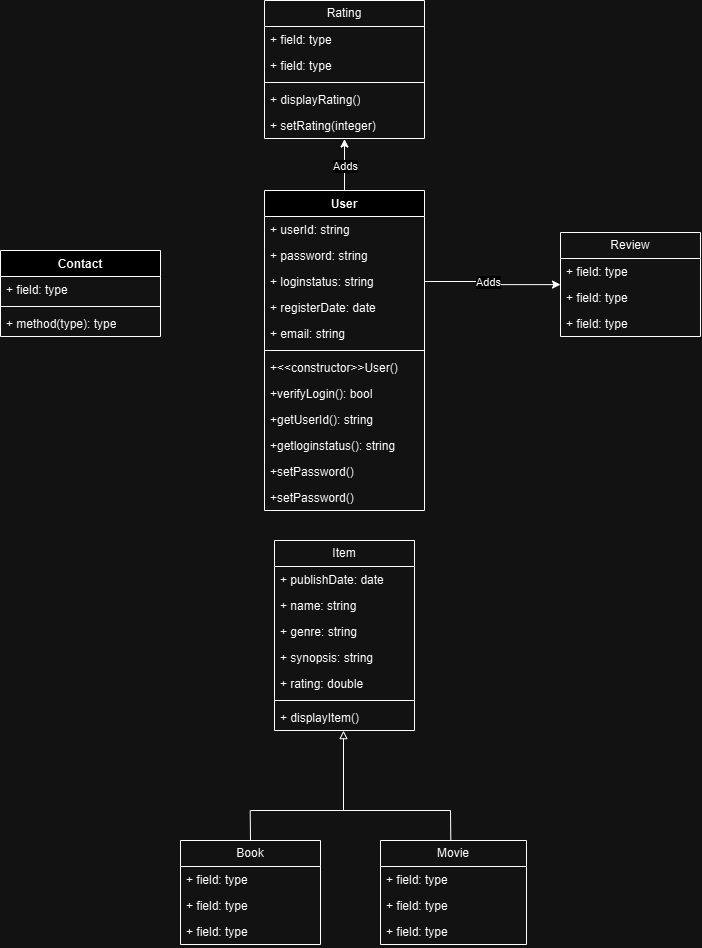

The diagram above was exported from draw.io. Its source (the exported page's mxGraphModel, read from the mxfile embedded in the PNG):
<mxGraphModel dx="1691" dy="1013" grid="1" gridSize="10" guides="1" tooltips="1" connect="1" arrows="1" fold="1" page="1" pageScale="1" pageWidth="827" pageHeight="1169" math="0" shadow="0">
  <root>
    <mxCell id="0" />
    <mxCell id="1" parent="0" />
    <mxCell id="h7vfuRGe6evJKyCyvvGI-7" value="User" style="swimlane;fontStyle=1;align=center;verticalAlign=top;childLayout=stackLayout;horizontal=1;startSize=26;horizontalStack=0;resizeParent=1;resizeParentMax=0;resizeLast=0;collapsible=1;marginBottom=0;whiteSpace=wrap;html=1;" parent="1" vertex="1">
      <mxGeometry x="334" y="190" width="160" height="320" as="geometry" />
    </mxCell>
    <mxCell id="h7vfuRGe6evJKyCyvvGI-8" value="+ userId: string" style="text;strokeColor=none;fillColor=none;align=left;verticalAlign=top;spacingLeft=4;spacingRight=4;overflow=hidden;rotatable=0;points=[[0,0.5],[1,0.5]];portConstraint=eastwest;whiteSpace=wrap;html=1;" parent="h7vfuRGe6evJKyCyvvGI-7" vertex="1">
      <mxGeometry y="26" width="160" height="26" as="geometry" />
    </mxCell>
    <mxCell id="h7vfuRGe6evJKyCyvvGI-11" value="+ password: string" style="text;strokeColor=none;fillColor=none;align=left;verticalAlign=top;spacingLeft=4;spacingRight=4;overflow=hidden;rotatable=0;points=[[0,0.5],[1,0.5]];portConstraint=eastwest;whiteSpace=wrap;html=1;" parent="h7vfuRGe6evJKyCyvvGI-7" vertex="1">
      <mxGeometry y="52" width="160" height="26" as="geometry" />
    </mxCell>
    <mxCell id="h7vfuRGe6evJKyCyvvGI-12" value="+ loginstatus: string" style="text;strokeColor=none;fillColor=none;align=left;verticalAlign=top;spacingLeft=4;spacingRight=4;overflow=hidden;rotatable=0;points=[[0,0.5],[1,0.5]];portConstraint=eastwest;whiteSpace=wrap;html=1;" parent="h7vfuRGe6evJKyCyvvGI-7" vertex="1">
      <mxGeometry y="78" width="160" height="26" as="geometry" />
    </mxCell>
    <mxCell id="h7vfuRGe6evJKyCyvvGI-15" value="+ registerDate: date" style="text;strokeColor=none;fillColor=none;align=left;verticalAlign=top;spacingLeft=4;spacingRight=4;overflow=hidden;rotatable=0;points=[[0,0.5],[1,0.5]];portConstraint=eastwest;whiteSpace=wrap;html=1;" parent="h7vfuRGe6evJKyCyvvGI-7" vertex="1">
      <mxGeometry y="104" width="160" height="26" as="geometry" />
    </mxCell>
    <mxCell id="h7vfuRGe6evJKyCyvvGI-28" value="+ email: string" style="text;strokeColor=none;fillColor=none;align=left;verticalAlign=top;spacingLeft=4;spacingRight=4;overflow=hidden;rotatable=0;points=[[0,0.5],[1,0.5]];portConstraint=eastwest;whiteSpace=wrap;html=1;" parent="h7vfuRGe6evJKyCyvvGI-7" vertex="1">
      <mxGeometry y="130" width="160" height="26" as="geometry" />
    </mxCell>
    <mxCell id="h7vfuRGe6evJKyCyvvGI-9" value="" style="line;strokeWidth=1;fillColor=none;align=left;verticalAlign=middle;spacingTop=-1;spacingLeft=3;spacingRight=3;rotatable=0;labelPosition=right;points=[];portConstraint=eastwest;strokeColor=inherit;" parent="h7vfuRGe6evJKyCyvvGI-7" vertex="1">
      <mxGeometry y="156" width="160" height="8" as="geometry" />
    </mxCell>
    <mxCell id="h7vfuRGe6evJKyCyvvGI-26" value="+&amp;lt;&amp;lt;constructor&amp;gt;&amp;gt;User()" style="text;strokeColor=none;fillColor=none;align=left;verticalAlign=top;spacingLeft=4;spacingRight=4;overflow=hidden;rotatable=0;points=[[0,0.5],[1,0.5]];portConstraint=eastwest;whiteSpace=wrap;html=1;" parent="h7vfuRGe6evJKyCyvvGI-7" vertex="1">
      <mxGeometry y="164" width="160" height="26" as="geometry" />
    </mxCell>
    <mxCell id="h7vfuRGe6evJKyCyvvGI-10" value="+verifyLogin(): bool" style="text;strokeColor=none;fillColor=none;align=left;verticalAlign=top;spacingLeft=4;spacingRight=4;overflow=hidden;rotatable=0;points=[[0,0.5],[1,0.5]];portConstraint=eastwest;whiteSpace=wrap;html=1;" parent="h7vfuRGe6evJKyCyvvGI-7" vertex="1">
      <mxGeometry y="190" width="160" height="26" as="geometry" />
    </mxCell>
    <mxCell id="h7vfuRGe6evJKyCyvvGI-24" value="+getUserId(): string" style="text;strokeColor=none;fillColor=none;align=left;verticalAlign=top;spacingLeft=4;spacingRight=4;overflow=hidden;rotatable=0;points=[[0,0.5],[1,0.5]];portConstraint=eastwest;whiteSpace=wrap;html=1;" parent="h7vfuRGe6evJKyCyvvGI-7" vertex="1">
      <mxGeometry y="216" width="160" height="26" as="geometry" />
    </mxCell>
    <mxCell id="h7vfuRGe6evJKyCyvvGI-25" value="+getloginstatus(): string" style="text;strokeColor=none;fillColor=none;align=left;verticalAlign=top;spacingLeft=4;spacingRight=4;overflow=hidden;rotatable=0;points=[[0,0.5],[1,0.5]];portConstraint=eastwest;whiteSpace=wrap;html=1;" parent="h7vfuRGe6evJKyCyvvGI-7" vertex="1">
      <mxGeometry y="242" width="160" height="26" as="geometry" />
    </mxCell>
    <mxCell id="h7vfuRGe6evJKyCyvvGI-51" value="+setPassword()" style="text;strokeColor=none;fillColor=none;align=left;verticalAlign=top;spacingLeft=4;spacingRight=4;overflow=hidden;rotatable=0;points=[[0,0.5],[1,0.5]];portConstraint=eastwest;whiteSpace=wrap;html=1;" parent="h7vfuRGe6evJKyCyvvGI-7" vertex="1">
      <mxGeometry y="268" width="160" height="26" as="geometry" />
    </mxCell>
    <mxCell id="vgQgiNIAcsI6zgKVOWQ2-13" value="+setPassword()" style="text;strokeColor=none;fillColor=none;align=left;verticalAlign=top;spacingLeft=4;spacingRight=4;overflow=hidden;rotatable=0;points=[[0,0.5],[1,0.5]];portConstraint=eastwest;whiteSpace=wrap;html=1;" vertex="1" parent="h7vfuRGe6evJKyCyvvGI-7">
      <mxGeometry y="294" width="160" height="26" as="geometry" />
    </mxCell>
    <mxCell id="h7vfuRGe6evJKyCyvvGI-16" value="Review" style="swimlane;fontStyle=0;childLayout=stackLayout;horizontal=1;startSize=26;fillColor=none;horizontalStack=0;resizeParent=1;resizeParentMax=0;resizeLast=0;collapsible=1;marginBottom=0;whiteSpace=wrap;html=1;" parent="1" vertex="1">
      <mxGeometry x="630" y="232" width="140" height="104" as="geometry" />
    </mxCell>
    <mxCell id="h7vfuRGe6evJKyCyvvGI-17" value="+ field: type" style="text;strokeColor=none;fillColor=none;align=left;verticalAlign=top;spacingLeft=4;spacingRight=4;overflow=hidden;rotatable=0;points=[[0,0.5],[1,0.5]];portConstraint=eastwest;whiteSpace=wrap;html=1;" parent="h7vfuRGe6evJKyCyvvGI-16" vertex="1">
      <mxGeometry y="26" width="140" height="26" as="geometry" />
    </mxCell>
    <mxCell id="h7vfuRGe6evJKyCyvvGI-18" value="+ field: type" style="text;strokeColor=none;fillColor=none;align=left;verticalAlign=top;spacingLeft=4;spacingRight=4;overflow=hidden;rotatable=0;points=[[0,0.5],[1,0.5]];portConstraint=eastwest;whiteSpace=wrap;html=1;" parent="h7vfuRGe6evJKyCyvvGI-16" vertex="1">
      <mxGeometry y="52" width="140" height="26" as="geometry" />
    </mxCell>
    <mxCell id="h7vfuRGe6evJKyCyvvGI-19" value="+ field: type" style="text;strokeColor=none;fillColor=none;align=left;verticalAlign=top;spacingLeft=4;spacingRight=4;overflow=hidden;rotatable=0;points=[[0,0.5],[1,0.5]];portConstraint=eastwest;whiteSpace=wrap;html=1;" parent="h7vfuRGe6evJKyCyvvGI-16" vertex="1">
      <mxGeometry y="78" width="140" height="26" as="geometry" />
    </mxCell>
    <mxCell id="h7vfuRGe6evJKyCyvvGI-29" value="Item" style="swimlane;fontStyle=0;childLayout=stackLayout;horizontal=1;startSize=26;fillColor=none;horizontalStack=0;resizeParent=1;resizeParentMax=0;resizeLast=0;collapsible=1;marginBottom=0;whiteSpace=wrap;html=1;" parent="1" vertex="1">
      <mxGeometry x="344" y="540" width="140" height="190" as="geometry" />
    </mxCell>
    <mxCell id="h7vfuRGe6evJKyCyvvGI-30" value="+ publishDate: date" style="text;strokeColor=none;fillColor=none;align=left;verticalAlign=top;spacingLeft=4;spacingRight=4;overflow=hidden;rotatable=0;points=[[0,0.5],[1,0.5]];portConstraint=eastwest;whiteSpace=wrap;html=1;" parent="h7vfuRGe6evJKyCyvvGI-29" vertex="1">
      <mxGeometry y="26" width="140" height="26" as="geometry" />
    </mxCell>
    <mxCell id="h7vfuRGe6evJKyCyvvGI-31" value="+ name: string" style="text;strokeColor=none;fillColor=none;align=left;verticalAlign=top;spacingLeft=4;spacingRight=4;overflow=hidden;rotatable=0;points=[[0,0.5],[1,0.5]];portConstraint=eastwest;whiteSpace=wrap;html=1;" parent="h7vfuRGe6evJKyCyvvGI-29" vertex="1">
      <mxGeometry y="52" width="140" height="26" as="geometry" />
    </mxCell>
    <mxCell id="h7vfuRGe6evJKyCyvvGI-45" value="+ genre: string" style="text;strokeColor=none;fillColor=none;align=left;verticalAlign=top;spacingLeft=4;spacingRight=4;overflow=hidden;rotatable=0;points=[[0,0.5],[1,0.5]];portConstraint=eastwest;whiteSpace=wrap;html=1;" parent="h7vfuRGe6evJKyCyvvGI-29" vertex="1">
      <mxGeometry y="78" width="140" height="26" as="geometry" />
    </mxCell>
    <mxCell id="h7vfuRGe6evJKyCyvvGI-48" value="+ synopsis: string" style="text;strokeColor=none;fillColor=none;align=left;verticalAlign=top;spacingLeft=4;spacingRight=4;overflow=hidden;rotatable=0;points=[[0,0.5],[1,0.5]];portConstraint=eastwest;whiteSpace=wrap;html=1;" parent="h7vfuRGe6evJKyCyvvGI-29" vertex="1">
      <mxGeometry y="104" width="140" height="26" as="geometry" />
    </mxCell>
    <mxCell id="h7vfuRGe6evJKyCyvvGI-49" value="+ rating: double" style="text;strokeColor=none;fillColor=none;align=left;verticalAlign=top;spacingLeft=4;spacingRight=4;overflow=hidden;rotatable=0;points=[[0,0.5],[1,0.5]];portConstraint=eastwest;whiteSpace=wrap;html=1;" parent="h7vfuRGe6evJKyCyvvGI-29" vertex="1">
      <mxGeometry y="130" width="140" height="26" as="geometry" />
    </mxCell>
    <mxCell id="h7vfuRGe6evJKyCyvvGI-46" value="" style="line;strokeWidth=1;fillColor=none;align=left;verticalAlign=middle;spacingTop=-1;spacingLeft=3;spacingRight=3;rotatable=0;labelPosition=right;points=[];portConstraint=eastwest;strokeColor=inherit;" parent="h7vfuRGe6evJKyCyvvGI-29" vertex="1">
      <mxGeometry y="156" width="140" height="8" as="geometry" />
    </mxCell>
    <mxCell id="h7vfuRGe6evJKyCyvvGI-32" value="+ displayItem()" style="text;strokeColor=none;fillColor=none;align=left;verticalAlign=top;spacingLeft=4;spacingRight=4;overflow=hidden;rotatable=0;points=[[0,0.5],[1,0.5]];portConstraint=eastwest;whiteSpace=wrap;html=1;" parent="h7vfuRGe6evJKyCyvvGI-29" vertex="1">
      <mxGeometry y="164" width="140" height="26" as="geometry" />
    </mxCell>
    <mxCell id="vgQgiNIAcsI6zgKVOWQ2-21" style="edgeStyle=orthogonalEdgeStyle;rounded=0;orthogonalLoop=1;jettySize=auto;html=1;endArrow=block;endFill=0;" edge="1" parent="1">
      <mxGeometry relative="1" as="geometry">
        <mxPoint x="413.0000000000001" y="730" as="targetPoint" />
        <mxPoint x="413" y="810" as="sourcePoint" />
        <Array as="points">
          <mxPoint x="413" y="730" />
        </Array>
      </mxGeometry>
    </mxCell>
    <mxCell id="h7vfuRGe6evJKyCyvvGI-33" value="Book" style="swimlane;fontStyle=0;childLayout=stackLayout;horizontal=1;startSize=26;fillColor=none;horizontalStack=0;resizeParent=1;resizeParentMax=0;resizeLast=0;collapsible=1;marginBottom=0;whiteSpace=wrap;html=1;" parent="1" vertex="1">
      <mxGeometry x="250" y="840" width="140" height="104" as="geometry" />
    </mxCell>
    <mxCell id="h7vfuRGe6evJKyCyvvGI-34" value="+ field: type" style="text;strokeColor=none;fillColor=none;align=left;verticalAlign=top;spacingLeft=4;spacingRight=4;overflow=hidden;rotatable=0;points=[[0,0.5],[1,0.5]];portConstraint=eastwest;whiteSpace=wrap;html=1;" parent="h7vfuRGe6evJKyCyvvGI-33" vertex="1">
      <mxGeometry y="26" width="140" height="26" as="geometry" />
    </mxCell>
    <mxCell id="h7vfuRGe6evJKyCyvvGI-35" value="+ field: type" style="text;strokeColor=none;fillColor=none;align=left;verticalAlign=top;spacingLeft=4;spacingRight=4;overflow=hidden;rotatable=0;points=[[0,0.5],[1,0.5]];portConstraint=eastwest;whiteSpace=wrap;html=1;" parent="h7vfuRGe6evJKyCyvvGI-33" vertex="1">
      <mxGeometry y="52" width="140" height="26" as="geometry" />
    </mxCell>
    <mxCell id="h7vfuRGe6evJKyCyvvGI-36" value="+ field: type" style="text;strokeColor=none;fillColor=none;align=left;verticalAlign=top;spacingLeft=4;spacingRight=4;overflow=hidden;rotatable=0;points=[[0,0.5],[1,0.5]];portConstraint=eastwest;whiteSpace=wrap;html=1;" parent="h7vfuRGe6evJKyCyvvGI-33" vertex="1">
      <mxGeometry y="78" width="140" height="26" as="geometry" />
    </mxCell>
    <mxCell id="h7vfuRGe6evJKyCyvvGI-37" value="Movie" style="swimlane;fontStyle=0;childLayout=stackLayout;horizontal=1;startSize=26;fillColor=none;horizontalStack=0;resizeParent=1;resizeParentMax=0;resizeLast=0;collapsible=1;marginBottom=0;whiteSpace=wrap;html=1;" parent="1" vertex="1">
      <mxGeometry x="450" y="840" width="146" height="104" as="geometry">
        <mxRectangle x="670" y="330" width="70" height="30" as="alternateBounds" />
      </mxGeometry>
    </mxCell>
    <mxCell id="h7vfuRGe6evJKyCyvvGI-38" value="+ field: type" style="text;strokeColor=none;fillColor=none;align=left;verticalAlign=top;spacingLeft=4;spacingRight=4;overflow=hidden;rotatable=0;points=[[0,0.5],[1,0.5]];portConstraint=eastwest;whiteSpace=wrap;html=1;" parent="h7vfuRGe6evJKyCyvvGI-37" vertex="1">
      <mxGeometry y="26" width="146" height="26" as="geometry" />
    </mxCell>
    <mxCell id="h7vfuRGe6evJKyCyvvGI-39" value="+ field: type" style="text;strokeColor=none;fillColor=none;align=left;verticalAlign=top;spacingLeft=4;spacingRight=4;overflow=hidden;rotatable=0;points=[[0,0.5],[1,0.5]];portConstraint=eastwest;whiteSpace=wrap;html=1;" parent="h7vfuRGe6evJKyCyvvGI-37" vertex="1">
      <mxGeometry y="52" width="146" height="26" as="geometry" />
    </mxCell>
    <mxCell id="h7vfuRGe6evJKyCyvvGI-40" value="+ field: type" style="text;strokeColor=none;fillColor=none;align=left;verticalAlign=top;spacingLeft=4;spacingRight=4;overflow=hidden;rotatable=0;points=[[0,0.5],[1,0.5]];portConstraint=eastwest;whiteSpace=wrap;html=1;" parent="h7vfuRGe6evJKyCyvvGI-37" vertex="1">
      <mxGeometry y="78" width="146" height="26" as="geometry" />
    </mxCell>
    <mxCell id="h7vfuRGe6evJKyCyvvGI-41" value="Rating" style="swimlane;fontStyle=0;childLayout=stackLayout;horizontal=1;startSize=26;fillColor=none;horizontalStack=0;resizeParent=1;resizeParentMax=0;resizeLast=0;collapsible=1;marginBottom=0;whiteSpace=wrap;html=1;" parent="1" vertex="1">
      <mxGeometry x="334" width="160" height="138" as="geometry" />
    </mxCell>
    <mxCell id="h7vfuRGe6evJKyCyvvGI-42" value="+ field: type" style="text;strokeColor=none;fillColor=none;align=left;verticalAlign=top;spacingLeft=4;spacingRight=4;overflow=hidden;rotatable=0;points=[[0,0.5],[1,0.5]];portConstraint=eastwest;whiteSpace=wrap;html=1;" parent="h7vfuRGe6evJKyCyvvGI-41" vertex="1">
      <mxGeometry y="26" width="160" height="26" as="geometry" />
    </mxCell>
    <mxCell id="h7vfuRGe6evJKyCyvvGI-43" value="+ field: type" style="text;strokeColor=none;fillColor=none;align=left;verticalAlign=top;spacingLeft=4;spacingRight=4;overflow=hidden;rotatable=0;points=[[0,0.5],[1,0.5]];portConstraint=eastwest;whiteSpace=wrap;html=1;" parent="h7vfuRGe6evJKyCyvvGI-41" vertex="1">
      <mxGeometry y="52" width="160" height="26" as="geometry" />
    </mxCell>
    <mxCell id="vgQgiNIAcsI6zgKVOWQ2-12" value="" style="line;strokeWidth=1;fillColor=none;align=left;verticalAlign=middle;spacingTop=-1;spacingLeft=3;spacingRight=3;rotatable=0;labelPosition=right;points=[];portConstraint=eastwest;strokeColor=inherit;" vertex="1" parent="h7vfuRGe6evJKyCyvvGI-41">
      <mxGeometry y="78" width="160" height="8" as="geometry" />
    </mxCell>
    <mxCell id="h7vfuRGe6evJKyCyvvGI-44" value="+ displayRating()" style="text;strokeColor=none;fillColor=none;align=left;verticalAlign=top;spacingLeft=4;spacingRight=4;overflow=hidden;rotatable=0;points=[[0,0.5],[1,0.5]];portConstraint=eastwest;whiteSpace=wrap;html=1;" parent="h7vfuRGe6evJKyCyvvGI-41" vertex="1">
      <mxGeometry y="86" width="160" height="26" as="geometry" />
    </mxCell>
    <mxCell id="vgQgiNIAcsI6zgKVOWQ2-15" value="+ setRating(integer)" style="text;strokeColor=none;fillColor=none;align=left;verticalAlign=top;spacingLeft=4;spacingRight=4;overflow=hidden;rotatable=0;points=[[0,0.5],[1,0.5]];portConstraint=eastwest;whiteSpace=wrap;html=1;" vertex="1" parent="h7vfuRGe6evJKyCyvvGI-41">
      <mxGeometry y="112" width="160" height="26" as="geometry" />
    </mxCell>
    <mxCell id="vgQgiNIAcsI6zgKVOWQ2-1" value="Contact" style="swimlane;fontStyle=1;align=center;verticalAlign=top;childLayout=stackLayout;horizontal=1;startSize=26;horizontalStack=0;resizeParent=1;resizeParentMax=0;resizeLast=0;collapsible=1;marginBottom=0;whiteSpace=wrap;html=1;" vertex="1" parent="1">
      <mxGeometry x="70" y="250" width="160" height="86" as="geometry" />
    </mxCell>
    <mxCell id="vgQgiNIAcsI6zgKVOWQ2-2" value="+ field: type" style="text;strokeColor=none;fillColor=none;align=left;verticalAlign=top;spacingLeft=4;spacingRight=4;overflow=hidden;rotatable=0;points=[[0,0.5],[1,0.5]];portConstraint=eastwest;whiteSpace=wrap;html=1;" vertex="1" parent="vgQgiNIAcsI6zgKVOWQ2-1">
      <mxGeometry y="26" width="160" height="26" as="geometry" />
    </mxCell>
    <mxCell id="vgQgiNIAcsI6zgKVOWQ2-3" value="" style="line;strokeWidth=1;fillColor=none;align=left;verticalAlign=middle;spacingTop=-1;spacingLeft=3;spacingRight=3;rotatable=0;labelPosition=right;points=[];portConstraint=eastwest;strokeColor=inherit;" vertex="1" parent="vgQgiNIAcsI6zgKVOWQ2-1">
      <mxGeometry y="52" width="160" height="8" as="geometry" />
    </mxCell>
    <mxCell id="vgQgiNIAcsI6zgKVOWQ2-4" value="+ method(type): type" style="text;strokeColor=none;fillColor=none;align=left;verticalAlign=top;spacingLeft=4;spacingRight=4;overflow=hidden;rotatable=0;points=[[0,0.5],[1,0.5]];portConstraint=eastwest;whiteSpace=wrap;html=1;" vertex="1" parent="vgQgiNIAcsI6zgKVOWQ2-1">
      <mxGeometry y="60" width="160" height="26" as="geometry" />
    </mxCell>
    <mxCell id="vgQgiNIAcsI6zgKVOWQ2-7" style="edgeStyle=orthogonalEdgeStyle;rounded=0;orthogonalLoop=1;jettySize=auto;html=1;" edge="1" parent="1" source="h7vfuRGe6evJKyCyvvGI-12" target="h7vfuRGe6evJKyCyvvGI-16">
      <mxGeometry relative="1" as="geometry" />
    </mxCell>
    <mxCell id="vgQgiNIAcsI6zgKVOWQ2-8" value="Adds" style="edgeLabel;html=1;align=center;verticalAlign=middle;resizable=0;points=[];" vertex="1" connectable="0" parent="vgQgiNIAcsI6zgKVOWQ2-7">
      <mxGeometry x="-0.3204" y="2" relative="1" as="geometry">
        <mxPoint x="16" y="2" as="offset" />
      </mxGeometry>
    </mxCell>
    <mxCell id="vgQgiNIAcsI6zgKVOWQ2-10" style="edgeStyle=orthogonalEdgeStyle;rounded=0;orthogonalLoop=1;jettySize=auto;html=1;exitX=0.5;exitY=0;exitDx=0;exitDy=0;entryX=0.5;entryY=1.02;entryDx=0;entryDy=0;entryPerimeter=0;" edge="1" parent="1" source="h7vfuRGe6evJKyCyvvGI-7" target="vgQgiNIAcsI6zgKVOWQ2-15">
      <mxGeometry relative="1" as="geometry">
        <mxPoint x="415" y="150" as="targetPoint" />
      </mxGeometry>
    </mxCell>
    <mxCell id="vgQgiNIAcsI6zgKVOWQ2-11" value="Adds" style="edgeLabel;html=1;align=center;verticalAlign=middle;resizable=0;points=[];" vertex="1" connectable="0" parent="vgQgiNIAcsI6zgKVOWQ2-10">
      <mxGeometry x="-0.2422" y="3" relative="1" as="geometry">
        <mxPoint x="3" y="-5" as="offset" />
      </mxGeometry>
    </mxCell>
    <mxCell id="vgQgiNIAcsI6zgKVOWQ2-23" value="" style="endArrow=none;html=1;rounded=0;" edge="1" parent="1">
      <mxGeometry width="50" height="50" relative="1" as="geometry">
        <mxPoint x="320" y="810" as="sourcePoint" />
        <mxPoint x="520" y="810" as="targetPoint" />
      </mxGeometry>
    </mxCell>
    <mxCell id="vgQgiNIAcsI6zgKVOWQ2-24" value="" style="endArrow=none;html=1;rounded=0;exitX=0.5;exitY=0;exitDx=0;exitDy=0;" edge="1" parent="1" source="h7vfuRGe6evJKyCyvvGI-33">
      <mxGeometry width="50" height="50" relative="1" as="geometry">
        <mxPoint x="319.7" y="830" as="sourcePoint" />
        <mxPoint x="319.7" y="810" as="targetPoint" />
      </mxGeometry>
    </mxCell>
    <mxCell id="vgQgiNIAcsI6zgKVOWQ2-26" value="" style="endArrow=none;html=1;rounded=0;exitX=0.5;exitY=0;exitDx=0;exitDy=0;" edge="1" parent="1">
      <mxGeometry width="50" height="50" relative="1" as="geometry">
        <mxPoint x="520.3" y="840" as="sourcePoint" />
        <mxPoint x="520" y="810" as="targetPoint" />
      </mxGeometry>
    </mxCell>
  </root>
</mxGraphModel>